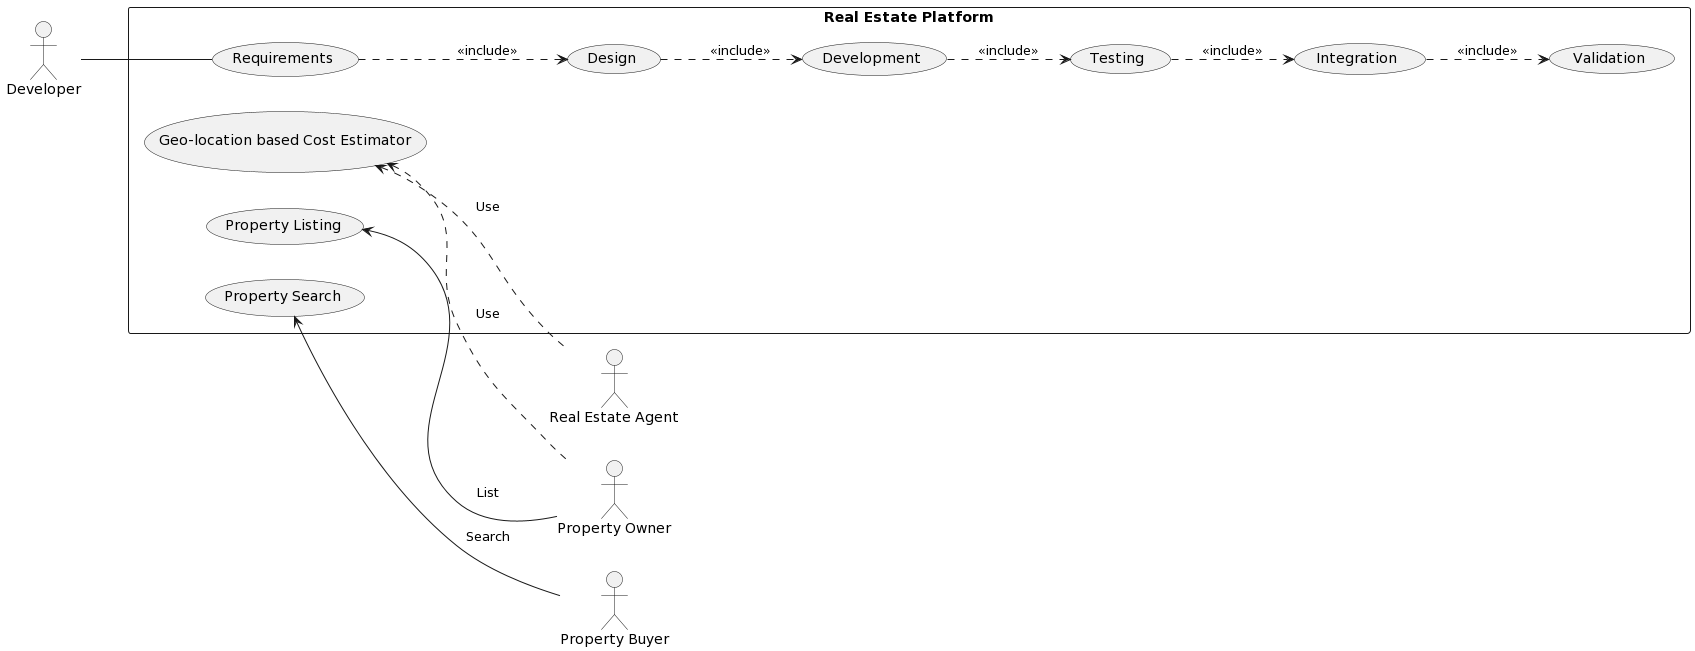

The diagram above was rendered by PlantUML. Its source (embedded in the PNG):
@startuml
left to right direction

actor Developer
actor "Real Estate Agent" as Agent
actor "Property Owner" as Owner
actor "Property Buyer" as Buyer

rectangle "Real Estate Platform" {
    usecase "Requirements" as UC1
    usecase "Design" as UC2
    usecase "Development" as UC3
    usecase "Testing" as UC4
    usecase "Integration" as UC5
    usecase "Validation" as UC6
    usecase "Geo-location based Cost Estimator" as UC7
    usecase "Property Listing" as UC8
    usecase "Property Search" as UC9
}

Developer -- UC1
UC1 ..> UC2 : <<include>>
UC2 ..> UC3 : <<include>>
UC3 ..> UC4 : <<include>>
UC4 ..> UC5 : <<include>>
UC5 ..> UC6 : <<include>>
UC7 <.. Agent : Use
UC7 <.. Owner : Use
UC8 <-- Owner : List
UC9 <-- Buyer : Search
@enduml